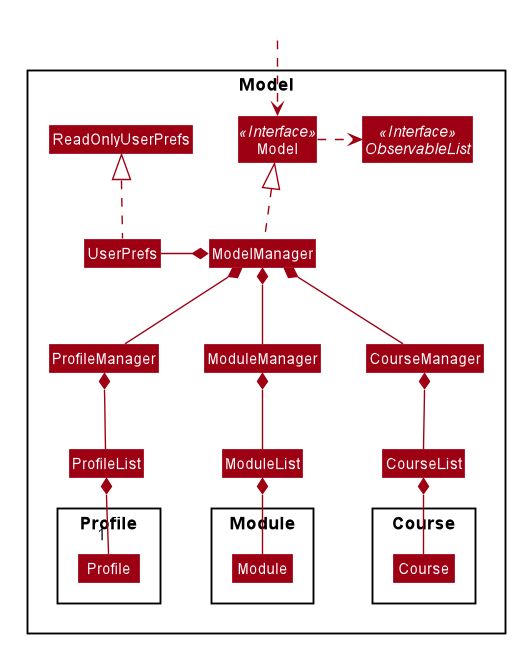

The diagram above was rendered by PlantUML. Its source (embedded in the PNG):
@startuml








skinparam BackgroundColor #FFFFFFF

skinparam Shadowing false

skinparam Class {
    FontColor #FFFFFF
    BorderThickness 1
    BorderColor #FFFFFF
    StereotypeFontColor #FFFFFF
    FontName Arial
}

skinparam Actor {
    BorderColor #000000
    Color #000000
    FontName Arial
}

skinparam Sequence {
    MessageAlign center
    BoxFontSize 15
    BoxPadding 0
    BoxFontColor #FFFFFF
    FontName Arial
}

skinparam Participant {
    FontColor #FFFFFFF
    Padding 20
}

skinparam MinClassWidth 50
skinparam ParticipantPadding 10
skinparam Shadowing false
skinparam DefaultTextAlignment center
skinparam packageStyle Rectangle

hide footbox
hide members
hide circle
skinparam arrowThickness 1.1
skinparam arrowColor #9D0012
skinparam classBackgroundColor #9D0012

Package Model <<Rectangle>>{
Interface Model <<Interface>>
Interface ObservableList <<Interface>>
Class Model
Class Profile
Class ProfileList
Class ProfileManager
Class Module
Class ModuleList
Class ModuleManager
Class Course
Class CourseList
Class CourseManager
Class ModelManager
Class UserPrefs
Class ReadOnlyUserPrefs

Package Profile {
Class Profile
}

Package Module {
Class Module
}


Package Course {
Class Course
}
}

Class HiddenOutside #FFFFFF
HiddenOutside ..> Model

ModelManager .up.|> Model
Model .right.> ObservableList
ModelManager *-- ProfileManager
ModelManager *-- ModuleManager
ModelManager *-- CourseManager
ProfileManager *-- ProfileList
ModuleManager *-- ModuleList
CourseManager *-- CourseList
ProfileList *-- "1"Profile
ModuleList *-- Module
CourseList *-- Course
ModelManager *-left- UserPrefs
UserPrefs .up.|> ReadOnlyUserPrefs

@enduml